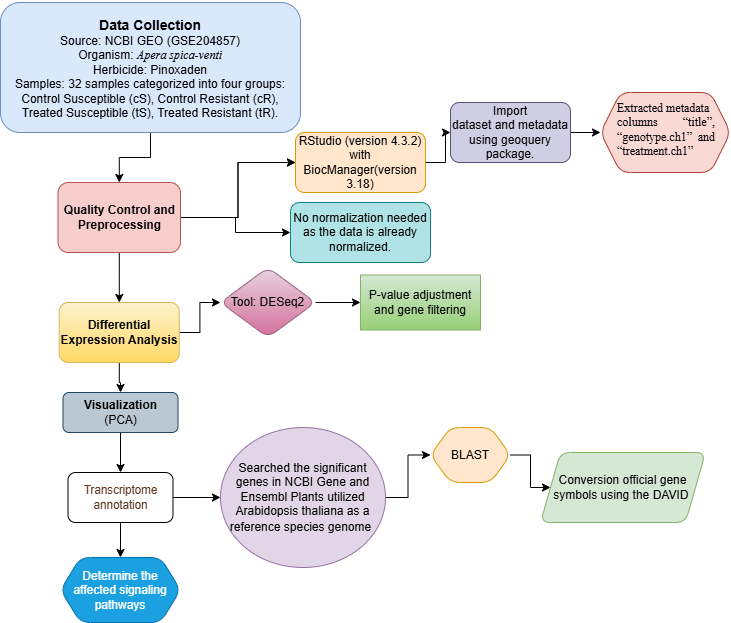

The diagram above was exported from draw.io. Its source (the exported page's mxGraphModel, read from the mxfile embedded in the PNG):
<mxGraphModel dx="1002" dy="535" grid="1" gridSize="10" guides="1" tooltips="1" connect="1" arrows="1" fold="1" page="1" pageScale="1" pageWidth="827" pageHeight="1169" math="0" shadow="0">
  <root>
    <mxCell id="WIyWlLk6GJQsqaUBKTNV-0" />
    <mxCell id="WIyWlLk6GJQsqaUBKTNV-1" parent="WIyWlLk6GJQsqaUBKTNV-0" />
    <mxCell id="hHZ6TLBSmNCyHPqTTu9c-1" value="" style="edgeStyle=orthogonalEdgeStyle;rounded=0;orthogonalLoop=1;jettySize=auto;html=1;" edge="1" parent="WIyWlLk6GJQsqaUBKTNV-1" source="WIyWlLk6GJQsqaUBKTNV-3" target="hHZ6TLBSmNCyHPqTTu9c-0">
      <mxGeometry relative="1" as="geometry" />
    </mxCell>
    <mxCell id="WIyWlLk6GJQsqaUBKTNV-3" value="&lt;div&gt;&lt;font style=&quot;font-size: 14px;&quot;&gt;&lt;b&gt;&lt;br&gt;&lt;/b&gt;&lt;/font&gt;&lt;/div&gt;&lt;font style=&quot;font-size: 14px;&quot;&gt;&lt;b&gt;Data Collection&lt;/b&gt;&lt;/font&gt;&lt;br&gt;Source: NCBI GEO (GSE204857)&lt;div&gt;Organism:&amp;nbsp;&lt;font style=&quot;font-size: 12px;&quot;&gt;&lt;span style=&quot;background-color: initial; font-family: Aptos; font-variant-numeric: normal; font-variant-east-asian: normal; font-variant-alternates: normal; font-variant-position: normal; font-style: italic; vertical-align: baseline;&quot;&gt;Apera&amp;nbsp;&lt;/span&gt;&lt;span style=&quot;background-color: initial; font-family: Aptos; font-variant-numeric: normal; font-variant-east-asian: normal; font-variant-alternates: normal; font-variant-position: normal; font-style: italic; vertical-align: baseline;&quot;&gt;spica-venti&lt;/span&gt;&lt;/font&gt;&lt;/div&gt;&lt;div&gt;Herbicide: Pinoxaden&lt;br&gt;&lt;/div&gt;&lt;div&gt;Samples: 32 samples&amp;nbsp;categorized into four groups: Control Susceptible (cS), Control Resistant (cR), Treated Susceptible (tS), Treated Resistant (tR).&lt;/div&gt;&lt;div&gt;&lt;font style=&quot;font-size: 12px;&quot;&gt;&lt;span style=&quot;background-color: initial; font-family: Aptos; font-variant-numeric: normal; font-variant-east-asian: normal; font-variant-alternates: normal; font-variant-position: normal; font-style: italic; vertical-align: baseline;&quot;&gt;&lt;br&gt;&lt;/span&gt;&lt;/font&gt;&lt;/div&gt;&lt;span style=&quot;font-size: 16pt; font-family: Aptos; font-variant-numeric: normal; font-variant-east-asian: normal; font-variant-alternates: normal; font-variant-position: normal; vertical-align: baseline;&quot;&gt;&lt;/span&gt;" style="rounded=1;whiteSpace=wrap;html=1;fontSize=12;glass=0;strokeWidth=1;shadow=0;fillColor=#dae8fc;strokeColor=#6c8ebf;" parent="WIyWlLk6GJQsqaUBKTNV-1" vertex="1">
      <mxGeometry x="20" y="30" width="300" height="130" as="geometry" />
    </mxCell>
    <mxCell id="hHZ6TLBSmNCyHPqTTu9c-5" value="" style="edgeStyle=orthogonalEdgeStyle;rounded=0;orthogonalLoop=1;jettySize=auto;html=1;" edge="1" parent="WIyWlLk6GJQsqaUBKTNV-1" source="hHZ6TLBSmNCyHPqTTu9c-0" target="hHZ6TLBSmNCyHPqTTu9c-4">
      <mxGeometry relative="1" as="geometry" />
    </mxCell>
    <mxCell id="hHZ6TLBSmNCyHPqTTu9c-16" value="" style="edgeStyle=orthogonalEdgeStyle;rounded=0;orthogonalLoop=1;jettySize=auto;html=1;" edge="1" parent="WIyWlLk6GJQsqaUBKTNV-1" source="hHZ6TLBSmNCyHPqTTu9c-0" target="hHZ6TLBSmNCyHPqTTu9c-4">
      <mxGeometry relative="1" as="geometry" />
    </mxCell>
    <mxCell id="hHZ6TLBSmNCyHPqTTu9c-17" style="edgeStyle=orthogonalEdgeStyle;rounded=0;orthogonalLoop=1;jettySize=auto;html=1;exitX=1;exitY=0.5;exitDx=0;exitDy=0;" edge="1" parent="WIyWlLk6GJQsqaUBKTNV-1" source="hHZ6TLBSmNCyHPqTTu9c-0" target="hHZ6TLBSmNCyHPqTTu9c-18">
      <mxGeometry relative="1" as="geometry">
        <mxPoint x="340" y="240" as="targetPoint" />
      </mxGeometry>
    </mxCell>
    <mxCell id="hHZ6TLBSmNCyHPqTTu9c-20" value="" style="edgeStyle=orthogonalEdgeStyle;rounded=0;orthogonalLoop=1;jettySize=auto;html=1;" edge="1" parent="WIyWlLk6GJQsqaUBKTNV-1" source="hHZ6TLBSmNCyHPqTTu9c-0" target="hHZ6TLBSmNCyHPqTTu9c-19">
      <mxGeometry relative="1" as="geometry" />
    </mxCell>
    <mxCell id="hHZ6TLBSmNCyHPqTTu9c-0" value="&lt;b&gt;Quality Control and Preprocessing&lt;/b&gt;" style="whiteSpace=wrap;html=1;rounded=1;glass=0;strokeWidth=1;shadow=0;fillColor=#f8cecc;strokeColor=#b85450;" vertex="1" parent="WIyWlLk6GJQsqaUBKTNV-1">
      <mxGeometry x="77.5" y="210" width="122.5" height="70" as="geometry" />
    </mxCell>
    <mxCell id="hHZ6TLBSmNCyHPqTTu9c-9" value="" style="edgeStyle=orthogonalEdgeStyle;rounded=0;orthogonalLoop=1;jettySize=auto;html=1;" edge="1" parent="WIyWlLk6GJQsqaUBKTNV-1" source="hHZ6TLBSmNCyHPqTTu9c-4" target="hHZ6TLBSmNCyHPqTTu9c-8">
      <mxGeometry relative="1" as="geometry" />
    </mxCell>
    <mxCell id="hHZ6TLBSmNCyHPqTTu9c-4" value="&lt;font style=&quot;font-size: 12px;&quot;&gt;RStudio (version 4.3.2) with BiocManager(&lt;span style=&quot;line-height: 106%;&quot;&gt;version&lt;br&gt;3.18)&lt;/span&gt;&lt;/font&gt;" style="whiteSpace=wrap;html=1;rounded=1;glass=0;strokeWidth=1;shadow=0;fillColor=#ffe6cc;strokeColor=#d79b00;" vertex="1" parent="WIyWlLk6GJQsqaUBKTNV-1">
      <mxGeometry x="315" y="160" width="130" height="60" as="geometry" />
    </mxCell>
    <mxCell id="hHZ6TLBSmNCyHPqTTu9c-15" value="" style="edgeStyle=orthogonalEdgeStyle;rounded=0;orthogonalLoop=1;jettySize=auto;html=1;" edge="1" parent="WIyWlLk6GJQsqaUBKTNV-1" source="hHZ6TLBSmNCyHPqTTu9c-8" target="hHZ6TLBSmNCyHPqTTu9c-14">
      <mxGeometry relative="1" as="geometry" />
    </mxCell>
    <mxCell id="hHZ6TLBSmNCyHPqTTu9c-8" value="&lt;span style=&quot;line-height: 106%;&quot;&gt;&lt;font style=&quot;font-size: 12px;&quot; face=&quot;Helvetica&quot;&gt;Import&lt;br/&gt;dataset and metadata using geoquery package.&lt;/font&gt;&lt;/span&gt;" style="whiteSpace=wrap;html=1;rounded=1;glass=0;strokeWidth=1;shadow=0;fillColor=#d0cee2;strokeColor=#56517e;" vertex="1" parent="WIyWlLk6GJQsqaUBKTNV-1">
      <mxGeometry x="470" y="130" width="120" height="60" as="geometry" />
    </mxCell>
    <mxCell id="hHZ6TLBSmNCyHPqTTu9c-14" value="&lt;br&gt;&lt;div&gt;&lt;br/&gt;&lt;/div&gt;" style="shape=hexagon;perimeter=hexagonPerimeter2;whiteSpace=wrap;html=1;fixedSize=1;rounded=1;glass=0;strokeWidth=1;shadow=0;fillColor=#fad9d5;strokeColor=#ae4132;" vertex="1" parent="WIyWlLk6GJQsqaUBKTNV-1">
      <mxGeometry x="620" y="120" width="130" height="80" as="geometry" />
    </mxCell>
    <mxCell id="hHZ6TLBSmNCyHPqTTu9c-18" value="No normalization needed as the data is already normalized." style="rounded=1;whiteSpace=wrap;html=1;fillColor=#b0e3e6;strokeColor=#0e8088;" vertex="1" parent="WIyWlLk6GJQsqaUBKTNV-1">
      <mxGeometry x="310" y="230" width="140" height="60" as="geometry" />
    </mxCell>
    <mxCell id="hHZ6TLBSmNCyHPqTTu9c-34" value="" style="edgeStyle=orthogonalEdgeStyle;rounded=0;orthogonalLoop=1;jettySize=auto;html=1;" edge="1" parent="WIyWlLk6GJQsqaUBKTNV-1" source="hHZ6TLBSmNCyHPqTTu9c-19" target="hHZ6TLBSmNCyHPqTTu9c-33">
      <mxGeometry relative="1" as="geometry" />
    </mxCell>
    <mxCell id="hHZ6TLBSmNCyHPqTTu9c-37" value="" style="edgeStyle=orthogonalEdgeStyle;rounded=0;orthogonalLoop=1;jettySize=auto;html=1;" edge="1" parent="WIyWlLk6GJQsqaUBKTNV-1" source="hHZ6TLBSmNCyHPqTTu9c-19" target="hHZ6TLBSmNCyHPqTTu9c-36">
      <mxGeometry relative="1" as="geometry" />
    </mxCell>
    <mxCell id="hHZ6TLBSmNCyHPqTTu9c-19" value="&lt;b&gt;Differential Expression Analysis&lt;br&gt;&lt;/b&gt;" style="whiteSpace=wrap;html=1;rounded=1;glass=0;strokeWidth=1;shadow=0;fillColor=#fff2cc;gradientColor=#ffd966;strokeColor=#d6b656;" vertex="1" parent="WIyWlLk6GJQsqaUBKTNV-1">
      <mxGeometry x="78.75" y="330" width="120" height="60" as="geometry" />
    </mxCell>
    <mxCell id="hHZ6TLBSmNCyHPqTTu9c-30" value="" style="edgeStyle=orthogonalEdgeStyle;rounded=0;orthogonalLoop=1;jettySize=auto;html=1;" edge="1" parent="WIyWlLk6GJQsqaUBKTNV-1" source="hHZ6TLBSmNCyHPqTTu9c-33" target="hHZ6TLBSmNCyHPqTTu9c-29">
      <mxGeometry relative="1" as="geometry">
        <mxPoint x="320" y="330" as="sourcePoint" />
      </mxGeometry>
    </mxCell>
    <mxCell id="hHZ6TLBSmNCyHPqTTu9c-29" value="&lt;br&gt;P-value adjustment and gene filtering&lt;div&gt;&lt;br/&gt;&lt;/div&gt;" style="whiteSpace=wrap;html=1;rounded=0;fillColor=#d5e8d4;gradientColor=#97d077;strokeColor=#82b366;" vertex="1" parent="WIyWlLk6GJQsqaUBKTNV-1">
      <mxGeometry x="380" y="302.5" width="120" height="55" as="geometry" />
    </mxCell>
    <mxCell id="hHZ6TLBSmNCyHPqTTu9c-33" value="Tool: DESeq2" style="rhombus;whiteSpace=wrap;html=1;rounded=1;glass=0;strokeWidth=1;shadow=0;fillColor=#e6d0de;gradientColor=#d5739d;strokeColor=#996185;" vertex="1" parent="WIyWlLk6GJQsqaUBKTNV-1">
      <mxGeometry x="240" y="295" width="95" height="70" as="geometry" />
    </mxCell>
    <mxCell id="hHZ6TLBSmNCyHPqTTu9c-39" value="" style="edgeStyle=orthogonalEdgeStyle;rounded=0;orthogonalLoop=1;jettySize=auto;html=1;" edge="1" parent="WIyWlLk6GJQsqaUBKTNV-1" source="hHZ6TLBSmNCyHPqTTu9c-36" target="hHZ6TLBSmNCyHPqTTu9c-38">
      <mxGeometry relative="1" as="geometry" />
    </mxCell>
    <mxCell id="hHZ6TLBSmNCyHPqTTu9c-36" value="&lt;b&gt;Visualization&lt;/b&gt;&lt;div&gt;(PCA)&lt;/div&gt;" style="whiteSpace=wrap;html=1;rounded=1;glass=0;strokeWidth=1;shadow=0;fillColor=#bac8d3;strokeColor=#23445d;" vertex="1" parent="WIyWlLk6GJQsqaUBKTNV-1">
      <mxGeometry x="82.5" y="420" width="115" height="40" as="geometry" />
    </mxCell>
    <mxCell id="hHZ6TLBSmNCyHPqTTu9c-52" value="" style="edgeStyle=orthogonalEdgeStyle;rounded=0;orthogonalLoop=1;jettySize=auto;html=1;" edge="1" parent="WIyWlLk6GJQsqaUBKTNV-1" source="hHZ6TLBSmNCyHPqTTu9c-38" target="hHZ6TLBSmNCyHPqTTu9c-50">
      <mxGeometry relative="1" as="geometry" />
    </mxCell>
    <mxCell id="hHZ6TLBSmNCyHPqTTu9c-55" value="" style="edgeStyle=orthogonalEdgeStyle;rounded=0;orthogonalLoop=1;jettySize=auto;html=1;" edge="1" parent="WIyWlLk6GJQsqaUBKTNV-1" source="hHZ6TLBSmNCyHPqTTu9c-38" target="hHZ6TLBSmNCyHPqTTu9c-54">
      <mxGeometry relative="1" as="geometry" />
    </mxCell>
    <mxCell id="hHZ6TLBSmNCyHPqTTu9c-38" value="&lt;font style=&quot;font-size: 12px;&quot;&gt;&lt;span style=&quot;color: rgb(96, 54, 32); font-style: normal; font-variant-ligatures: normal; font-variant-caps: normal; font-weight: 400; letter-spacing: -0.2px; orphans: 2; text-align: start; text-indent: 0px; text-transform: none; widows: 2; word-spacing: 0px; -webkit-text-stroke-width: 0px; white-space: normal; background-color: rgb(255, 255, 255); text-decoration-thickness: initial; text-decoration-style: initial; text-decoration-color: initial; float: none; display: inline !important;&quot;&gt;Transcriptome annotation&lt;/span&gt;&lt;br&gt;&lt;/font&gt;" style="whiteSpace=wrap;html=1;rounded=1;glass=0;strokeWidth=1;shadow=0;" vertex="1" parent="WIyWlLk6GJQsqaUBKTNV-1">
      <mxGeometry x="87.5" y="500" width="105" height="50" as="geometry" />
    </mxCell>
    <mxCell id="hHZ6TLBSmNCyHPqTTu9c-49" value="" style="edgeStyle=orthogonalEdgeStyle;rounded=0;orthogonalLoop=1;jettySize=auto;html=1;" edge="1" parent="WIyWlLk6GJQsqaUBKTNV-1" source="hHZ6TLBSmNCyHPqTTu9c-40" target="hHZ6TLBSmNCyHPqTTu9c-48">
      <mxGeometry relative="1" as="geometry" />
    </mxCell>
    <mxCell id="hHZ6TLBSmNCyHPqTTu9c-40" value="BLAST" style="shape=hexagon;perimeter=hexagonPerimeter2;whiteSpace=wrap;html=1;fixedSize=1;rounded=1;glass=0;strokeWidth=1;shadow=0;fillColor=#ffe6cc;strokeColor=#d79b00;" vertex="1" parent="WIyWlLk6GJQsqaUBKTNV-1">
      <mxGeometry x="450" y="455" width="80" height="55" as="geometry" />
    </mxCell>
    <mxCell id="hHZ6TLBSmNCyHPqTTu9c-44" value="&lt;p class=&quot;MsoNormal&quot;&gt;&lt;/p&gt;&lt;div style=&quot;text-align: justify;&quot;&gt;&lt;span style=&quot;font-family: &amp;quot;Times New Roman&amp;quot;, serif; background-color: initial;&quot;&gt;Extracted metadata&lt;/span&gt;&lt;/div&gt;&lt;span style=&quot;font-family:&amp;quot;Times New Roman&amp;quot;,serif&quot;&gt;&lt;div style=&quot;text-align: justify;&quot;&gt;&lt;span style=&quot;background-color: initial;&quot;&gt;columns “title”, “genotype.ch1” and “treatment.ch1”&lt;/span&gt;&lt;/div&gt;&lt;/span&gt;&lt;p&gt;&lt;/p&gt;" style="text;whiteSpace=wrap;html=1;" vertex="1" parent="WIyWlLk6GJQsqaUBKTNV-1">
      <mxGeometry x="635" y="110" width="100" height="80" as="geometry" />
    </mxCell>
    <mxCell id="hHZ6TLBSmNCyHPqTTu9c-48" value="&lt;font style=&quot;font-size: 12px;&quot; face=&quot;Helvetica&quot;&gt;Conversion official gene symbols using the DAVID&amp;nbsp;&lt;/font&gt;" style="shape=parallelogram;perimeter=parallelogramPerimeter;whiteSpace=wrap;html=1;fixedSize=1;fillColor=#d5e8d4;strokeColor=#82b366;rounded=1;glass=0;strokeWidth=1;shadow=0;" vertex="1" parent="WIyWlLk6GJQsqaUBKTNV-1">
      <mxGeometry x="560" y="480" width="165" height="70" as="geometry" />
    </mxCell>
    <mxCell id="hHZ6TLBSmNCyHPqTTu9c-53" value="" style="edgeStyle=orthogonalEdgeStyle;rounded=0;orthogonalLoop=1;jettySize=auto;html=1;" edge="1" parent="WIyWlLk6GJQsqaUBKTNV-1" source="hHZ6TLBSmNCyHPqTTu9c-50" target="hHZ6TLBSmNCyHPqTTu9c-40">
      <mxGeometry relative="1" as="geometry" />
    </mxCell>
    <mxCell id="hHZ6TLBSmNCyHPqTTu9c-50" value="Searched the significant genes in NCBI Gene and Ensembl Plants&lt;font style=&quot;font-size: 12px;&quot; face=&quot;Helvetica&quot;&gt;&amp;nbsp;&lt;span style=&quot;line-height: 106%;&quot;&gt;utilized Arabidopsis thaliana as a reference species genome&lt;/span&gt;&lt;/font&gt;&lt;span style=&quot;font-size:11.0pt;line-height:106%;&lt;br/&gt;font-family:&amp;quot;Times New Roman&amp;quot;,serif;mso-fareast-font-family:Calibri;mso-fareast-theme-font:&lt;br/&gt;minor-latin;mso-ansi-language:EN-US;mso-fareast-language:EN-US;mso-bidi-language:&lt;br/&gt;AR-SA&quot;&gt;&amp;nbsp;&lt;/span&gt;" style="ellipse;whiteSpace=wrap;html=1;fillColor=#e1d5e7;strokeColor=#9673a6;" vertex="1" parent="WIyWlLk6GJQsqaUBKTNV-1">
      <mxGeometry x="240" y="455" width="165" height="140" as="geometry" />
    </mxCell>
    <mxCell id="hHZ6TLBSmNCyHPqTTu9c-54" value="&lt;span style=&quot;line-height: 106%;&quot;&gt;&lt;font style=&quot;font-size: 12px;&quot; face=&quot;Helvetica&quot;&gt;Determine the affected signaling pathways&lt;/font&gt;&lt;/span&gt;" style="shape=hexagon;perimeter=hexagonPerimeter2;whiteSpace=wrap;html=1;fixedSize=1;rounded=1;glass=0;strokeWidth=1;shadow=0;fillColor=#1ba1e2;strokeColor=#006EAF;fontColor=#ffffff;" vertex="1" parent="WIyWlLk6GJQsqaUBKTNV-1">
      <mxGeometry x="80" y="585" width="120" height="65" as="geometry" />
    </mxCell>
  </root>
</mxGraphModel>